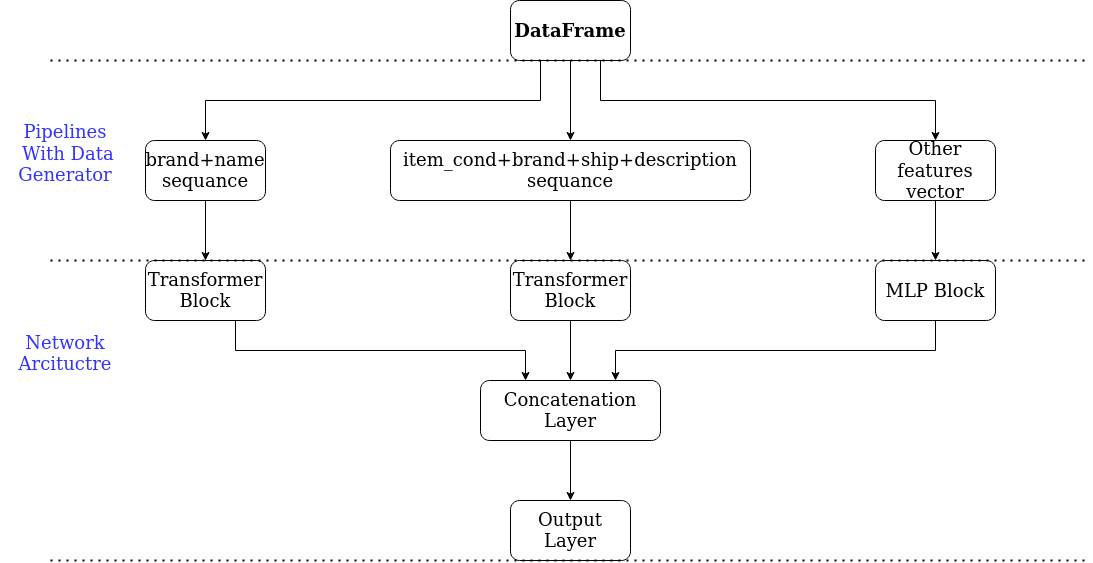

The diagram above was exported from draw.io. Its source (the exported page's mxGraphModel, read from the mxfile embedded in the PNG):
<mxGraphModel dx="2060" dy="654" grid="1" gridSize="10" guides="1" tooltips="1" connect="1" arrows="1" fold="1" page="1" pageScale="1" pageWidth="850" pageHeight="1100" math="0" shadow="0">
  <root>
    <mxCell id="0" />
    <mxCell id="1" parent="0" />
    <mxCell id="gS6tqZStlm2EFVDrl1mi-10" style="edgeStyle=orthogonalEdgeStyle;rounded=0;orthogonalLoop=1;jettySize=auto;html=1;exitX=0.5;exitY=1;exitDx=0;exitDy=0;fontSize=18;" parent="1" source="gS6tqZStlm2EFVDrl1mi-2" target="gS6tqZStlm2EFVDrl1mi-13" edge="1">
      <mxGeometry relative="1" as="geometry">
        <mxPoint x="20" y="180" as="targetPoint" />
      </mxGeometry>
    </mxCell>
    <mxCell id="gS6tqZStlm2EFVDrl1mi-11" style="edgeStyle=orthogonalEdgeStyle;rounded=0;orthogonalLoop=1;jettySize=auto;html=1;exitX=0.75;exitY=1;exitDx=0;exitDy=0;fontSize=18;" parent="1" source="gS6tqZStlm2EFVDrl1mi-2" target="gS6tqZStlm2EFVDrl1mi-12" edge="1">
      <mxGeometry relative="1" as="geometry">
        <mxPoint x="220" y="180" as="targetPoint" />
      </mxGeometry>
    </mxCell>
    <mxCell id="9NsCvPw4gvEwFv0KdgY3-9" style="edgeStyle=orthogonalEdgeStyle;rounded=0;orthogonalLoop=1;jettySize=auto;html=1;exitX=0.25;exitY=1;exitDx=0;exitDy=0;entryX=0.5;entryY=0;entryDx=0;entryDy=0;" edge="1" parent="1" source="gS6tqZStlm2EFVDrl1mi-2" target="gS6tqZStlm2EFVDrl1mi-15">
      <mxGeometry relative="1" as="geometry" />
    </mxCell>
    <mxCell id="gS6tqZStlm2EFVDrl1mi-2" value="&lt;div style=&quot;font-size: 18px&quot;&gt;&lt;p&gt;&lt;b&gt;&lt;font style=&quot;font-size: 18px&quot;&gt;DataFrame&lt;/font&gt;&lt;/b&gt;&lt;/p&gt;&lt;/div&gt;" style="rounded=1;whiteSpace=wrap;html=1;" parent="1" vertex="1">
      <mxGeometry x="-60" y="60" width="120" height="60" as="geometry" />
    </mxCell>
    <mxCell id="gS6tqZStlm2EFVDrl1mi-20" style="edgeStyle=orthogonalEdgeStyle;rounded=0;orthogonalLoop=1;jettySize=auto;html=1;exitX=0.5;exitY=1;exitDx=0;exitDy=0;fontSize=18;" parent="1" source="gS6tqZStlm2EFVDrl1mi-12" target="gS6tqZStlm2EFVDrl1mi-33" edge="1">
      <mxGeometry relative="1" as="geometry">
        <mxPoint x="220" y="340" as="targetPoint" />
      </mxGeometry>
    </mxCell>
    <mxCell id="gS6tqZStlm2EFVDrl1mi-12" value="Other features vector" style="rounded=1;whiteSpace=wrap;html=1;fontSize=18;" parent="1" vertex="1">
      <mxGeometry x="305" y="200" width="120" height="60" as="geometry" />
    </mxCell>
    <mxCell id="gS6tqZStlm2EFVDrl1mi-19" style="edgeStyle=orthogonalEdgeStyle;rounded=0;orthogonalLoop=1;jettySize=auto;html=1;exitX=0.5;exitY=1;exitDx=0;exitDy=0;fontSize=18;" parent="1" source="gS6tqZStlm2EFVDrl1mi-13" target="gS6tqZStlm2EFVDrl1mi-31" edge="1">
      <mxGeometry relative="1" as="geometry">
        <mxPoint x="20" y="340" as="targetPoint" />
      </mxGeometry>
    </mxCell>
    <mxCell id="gS6tqZStlm2EFVDrl1mi-13" value="item_cond+brand+ship+description sequance" style="rounded=1;whiteSpace=wrap;html=1;fontSize=18;" parent="1" vertex="1">
      <mxGeometry x="-180" y="200" width="360" height="60" as="geometry" />
    </mxCell>
    <mxCell id="gS6tqZStlm2EFVDrl1mi-18" style="edgeStyle=orthogonalEdgeStyle;rounded=0;orthogonalLoop=1;jettySize=auto;html=1;exitX=0.5;exitY=1;exitDx=0;exitDy=0;fontSize=18;entryX=0.5;entryY=0;entryDx=0;entryDy=0;" parent="1" source="gS6tqZStlm2EFVDrl1mi-15" target="gS6tqZStlm2EFVDrl1mi-30" edge="1">
      <mxGeometry relative="1" as="geometry">
        <mxPoint x="-200" y="340" as="targetPoint" />
      </mxGeometry>
    </mxCell>
    <mxCell id="gS6tqZStlm2EFVDrl1mi-15" value="brand+name sequance" style="rounded=1;whiteSpace=wrap;html=1;fontSize=18;" parent="1" vertex="1">
      <mxGeometry x="-425" y="200" width="120" height="60" as="geometry" />
    </mxCell>
    <mxCell id="gS6tqZStlm2EFVDrl1mi-27" value="&lt;div&gt;&lt;font style=&quot;font-size: 18px&quot;&gt;Pipelines&lt;/font&gt;&lt;/div&gt;&lt;font style=&quot;font-size: 18px&quot;&gt;&amp;nbsp;With Data Generator&lt;br&gt;&lt;/font&gt;" style="text;html=1;strokeColor=none;fillColor=none;align=center;verticalAlign=middle;whiteSpace=wrap;rounded=0;fontSize=18;fontColor=#3333FF;" parent="1" vertex="1">
      <mxGeometry x="-570" y="200" width="130" height="25" as="geometry" />
    </mxCell>
    <mxCell id="9NsCvPw4gvEwFv0KdgY3-10" style="edgeStyle=orthogonalEdgeStyle;rounded=0;orthogonalLoop=1;jettySize=auto;html=1;exitX=0.75;exitY=1;exitDx=0;exitDy=0;entryX=0.25;entryY=0;entryDx=0;entryDy=0;" edge="1" parent="1" source="gS6tqZStlm2EFVDrl1mi-30" target="gS6tqZStlm2EFVDrl1mi-35">
      <mxGeometry relative="1" as="geometry" />
    </mxCell>
    <mxCell id="gS6tqZStlm2EFVDrl1mi-30" value="&lt;div&gt;&lt;font color=&quot;#000000&quot;&gt;Transformer Block&lt;/font&gt;&lt;/div&gt;" style="rounded=1;whiteSpace=wrap;html=1;fontSize=18;fontColor=#FF3333;" parent="1" vertex="1">
      <mxGeometry x="-425" y="320" width="120" height="60" as="geometry" />
    </mxCell>
    <mxCell id="gS6tqZStlm2EFVDrl1mi-38" style="edgeStyle=orthogonalEdgeStyle;rounded=0;orthogonalLoop=1;jettySize=auto;html=1;entryX=0.5;entryY=0;entryDx=0;entryDy=0;fontSize=18;fontColor=#000000;" parent="1" source="gS6tqZStlm2EFVDrl1mi-31" target="gS6tqZStlm2EFVDrl1mi-35" edge="1">
      <mxGeometry relative="1" as="geometry" />
    </mxCell>
    <mxCell id="gS6tqZStlm2EFVDrl1mi-31" value="&lt;div&gt;&lt;font color=&quot;#000000&quot;&gt;Transformer Block&lt;/font&gt;&lt;/div&gt;" style="rounded=1;whiteSpace=wrap;html=1;fontSize=18;fontColor=#FF3333;" parent="1" vertex="1">
      <mxGeometry x="-60" y="320" width="120" height="60" as="geometry" />
    </mxCell>
    <mxCell id="gS6tqZStlm2EFVDrl1mi-37" style="edgeStyle=orthogonalEdgeStyle;rounded=0;orthogonalLoop=1;jettySize=auto;html=1;exitX=0.5;exitY=1;exitDx=0;exitDy=0;entryX=0.75;entryY=0;entryDx=0;entryDy=0;fontSize=18;fontColor=#000000;" parent="1" source="gS6tqZStlm2EFVDrl1mi-33" target="gS6tqZStlm2EFVDrl1mi-35" edge="1">
      <mxGeometry relative="1" as="geometry" />
    </mxCell>
    <mxCell id="gS6tqZStlm2EFVDrl1mi-33" value="&lt;font color=&quot;#000000&quot;&gt;MLP Block&lt;br&gt;&lt;/font&gt;" style="rounded=1;whiteSpace=wrap;html=1;fontSize=18;fontColor=#FF3333;" parent="1" vertex="1">
      <mxGeometry x="305" y="320" width="120" height="60" as="geometry" />
    </mxCell>
    <mxCell id="9NsCvPw4gvEwFv0KdgY3-11" style="edgeStyle=orthogonalEdgeStyle;rounded=0;orthogonalLoop=1;jettySize=auto;html=1;exitX=0.5;exitY=1;exitDx=0;exitDy=0;entryX=0.5;entryY=0;entryDx=0;entryDy=0;" edge="1" parent="1" source="gS6tqZStlm2EFVDrl1mi-35" target="gS6tqZStlm2EFVDrl1mi-41">
      <mxGeometry relative="1" as="geometry" />
    </mxCell>
    <mxCell id="gS6tqZStlm2EFVDrl1mi-35" value="Concatenation Layer" style="rounded=1;whiteSpace=wrap;html=1;fontSize=18;fontColor=#000000;" parent="1" vertex="1">
      <mxGeometry x="-90" y="440" width="180" height="60" as="geometry" />
    </mxCell>
    <mxCell id="gS6tqZStlm2EFVDrl1mi-41" value="Output Layer" style="rounded=1;whiteSpace=wrap;html=1;fontSize=18;fontColor=#000000;" parent="1" vertex="1">
      <mxGeometry x="-60" y="560" width="120" height="60" as="geometry" />
    </mxCell>
    <mxCell id="gS6tqZStlm2EFVDrl1mi-46" value="Network Arcituctre" style="text;html=1;strokeColor=none;fillColor=none;align=center;verticalAlign=middle;whiteSpace=wrap;rounded=0;fontSize=18;fontColor=#3333FF;" parent="1" vertex="1">
      <mxGeometry x="-570" y="400" width="130" height="25" as="geometry" />
    </mxCell>
    <mxCell id="9NsCvPw4gvEwFv0KdgY3-4" value="" style="endArrow=none;dashed=1;html=1;dashPattern=1 3;strokeWidth=2;rounded=0;" edge="1" parent="1">
      <mxGeometry width="50" height="50" relative="1" as="geometry">
        <mxPoint x="-520" y="120" as="sourcePoint" />
        <mxPoint x="520" y="120" as="targetPoint" />
      </mxGeometry>
    </mxCell>
    <mxCell id="9NsCvPw4gvEwFv0KdgY3-12" value="" style="endArrow=none;dashed=1;html=1;dashPattern=1 3;strokeWidth=2;rounded=0;" edge="1" parent="1">
      <mxGeometry width="50" height="50" relative="1" as="geometry">
        <mxPoint x="-520" y="320" as="sourcePoint" />
        <mxPoint x="520" y="320" as="targetPoint" />
      </mxGeometry>
    </mxCell>
    <mxCell id="9NsCvPw4gvEwFv0KdgY3-13" value="" style="endArrow=none;dashed=1;html=1;dashPattern=1 3;strokeWidth=2;rounded=0;" edge="1" parent="1">
      <mxGeometry width="50" height="50" relative="1" as="geometry">
        <mxPoint x="-520" y="620" as="sourcePoint" />
        <mxPoint x="520" y="620" as="targetPoint" />
      </mxGeometry>
    </mxCell>
  </root>
</mxGraphModel>